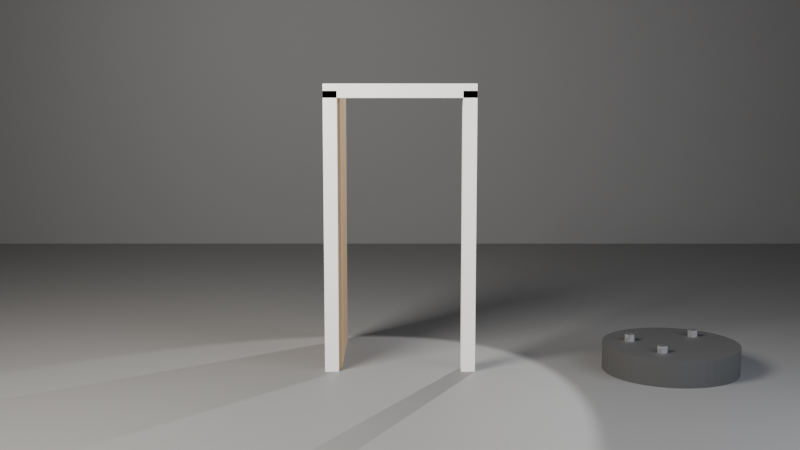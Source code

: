 # Source: ch01_07_door_solution.blend  (saved by Blender 5.3.31; exported with 4.5.12 LTS)
import bpy
from mathutils import Matrix  # noqa: F401  (used for matrix-valued properties, if any)

bpy.ops.wm.read_factory_settings(use_empty=True)
scene = bpy.context.scene
scene.name = 'SC_Door'

# ---- collections
col_set = bpy.data.collections.new('SET'); scene.collection.children.link(col_set)
col_lights = bpy.data.collections.new('LIGHTS'); scene.collection.children.link(col_lights)
col_cameras = bpy.data.collections.new('CAMERAS'); scene.collection.children.link(col_cameras)
col_props = bpy.data.collections.new('PROPS'); scene.collection.children.link(col_props)

# ---- materials (node trees are filled in below, after node groups)
mat_mat_studio_grey = bpy.data.materials.new('MAT_Studio_Grey')
mat_mat_studio_grey.diffuse_color = (0.18, 0.18, 0.18, 1.0)
mat_mat_frame = bpy.data.materials.new('MAT_Frame')
mat_mat_frame.diffuse_color = (0.85, 0.85, 0.82, 1.0)
mat_mat_door = bpy.data.materials.new('MAT_Door')
mat_mat_door.diffuse_color = (0.5, 0.33, 0.18, 1.0)
mat_mat_rubber = bpy.data.materials.new('MAT_Rubber')
mat_mat_rubber.diffuse_color = (0.05, 0.05, 0.05, 1.0)
mat_mat_metal = bpy.data.materials.new('MAT_Metal')
mat_mat_metal.diffuse_color = (0.7, 0.7, 0.72, 1.0)

# ---- material node trees
mat_mat_studio_grey.use_nodes = True; mat_mat_studio_grey.node_tree.nodes.clear()
_N = mat_mat_studio_grey.node_tree.nodes; _L = mat_mat_studio_grey.node_tree.links
n0 = _N.new('ShaderNodeBsdfPrincipled'); n0.name = 'Principled BSDF'; n0.location = (-200, 100)
n0.inputs[0].default_value = (0.18, 0.18, 0.18, 1.0)
n0.inputs[2].default_value = 0.6
n0.inputs[10].default_value = 0.005
n1 = _N.new('ShaderNodeOutputMaterial'); n1.name = 'Material Output'; n1.location = (200, 100)
_L.new(n0.outputs[0], n1.inputs[0])
n1.is_active_output = True
mat_mat_frame.use_nodes = True; mat_mat_frame.node_tree.nodes.clear()
_N = mat_mat_frame.node_tree.nodes; _L = mat_mat_frame.node_tree.links
n0 = _N.new('ShaderNodeBsdfPrincipled'); n0.name = 'Principled BSDF'; n0.location = (-200, 100)
n0.inputs[0].default_value = (0.85, 0.85, 0.82, 1.0)
n0.inputs[2].default_value = 0.6
n0.inputs[10].default_value = 0.005
n1 = _N.new('ShaderNodeOutputMaterial'); n1.name = 'Material Output'; n1.location = (200, 100)
_L.new(n0.outputs[0], n1.inputs[0])
n1.is_active_output = True
mat_mat_door.use_nodes = True; mat_mat_door.node_tree.nodes.clear()
_N = mat_mat_door.node_tree.nodes; _L = mat_mat_door.node_tree.links
n0 = _N.new('ShaderNodeBsdfPrincipled'); n0.name = 'Principled BSDF'; n0.location = (-200, 100)
n0.inputs[0].default_value = (0.5, 0.33, 0.18, 1.0)
n0.inputs[10].default_value = 0.005
n1 = _N.new('ShaderNodeOutputMaterial'); n1.name = 'Material Output'; n1.location = (200, 100)
_L.new(n0.outputs[0], n1.inputs[0])
n1.is_active_output = True
mat_mat_rubber.use_nodes = True; mat_mat_rubber.node_tree.nodes.clear()
_N = mat_mat_rubber.node_tree.nodes; _L = mat_mat_rubber.node_tree.links
n0 = _N.new('ShaderNodeBsdfPrincipled'); n0.name = 'Principled BSDF'; n0.location = (-200, 100)
n0.inputs[0].default_value = (0.05, 0.05, 0.05, 1.0)
n0.inputs[2].default_value = 0.8
n0.inputs[10].default_value = 0.005
n1 = _N.new('ShaderNodeOutputMaterial'); n1.name = 'Material Output'; n1.location = (200, 100)
_L.new(n0.outputs[0], n1.inputs[0])
n1.is_active_output = True
mat_mat_metal.use_nodes = True; mat_mat_metal.node_tree.nodes.clear()
_N = mat_mat_metal.node_tree.nodes; _L = mat_mat_metal.node_tree.links
n0 = _N.new('ShaderNodeBsdfPrincipled'); n0.name = 'Principled BSDF'; n0.location = (-200, 100)
n0.inputs[0].default_value = (0.7, 0.7, 0.72, 1.0)
n0.inputs[1].default_value = 1.0
n0.inputs[2].default_value = 0.3
n0.inputs[10].default_value = 0.005
n1 = _N.new('ShaderNodeOutputMaterial'); n1.name = 'Material Output'; n1.location = (200, 100)
_L.new(n0.outputs[0], n1.inputs[0])
n1.is_active_output = True

# ---- world
world_wo_neutral = bpy.data.worlds.new('WO_Neutral'); scene.world = world_wo_neutral
world_wo_neutral.use_nodes = True; world_wo_neutral.node_tree.nodes.clear()
_N = world_wo_neutral.node_tree.nodes; _L = world_wo_neutral.node_tree.links
n0 = _N.new('ShaderNodeBackground'); n0.name = 'Background'; n0.location = (-200, 100)
n0.inputs[0].default_value = (0.05, 0.05, 0.06, 1.0)
n1 = _N.new('ShaderNodeOutputWorld'); n1.name = 'World Output'; n1.location = (200, 100)
_L.new(n0.outputs[0], n1.inputs[0])
n1.is_active_output = True

# ---- cameras
cam_ca_main = bpy.data.cameras.new('CA_Main')
cam_ca_main.clip_end = 200.0

# ---- lights
light_la_key = bpy.data.lights.new('LA_Key', 'AREA')
light_la_key.color = (1.0, 0.95, 0.88)
light_la_key.energy = 600.0
light_la_key.size = 2.0
light_la_fill = bpy.data.lights.new('LA_Fill', 'AREA')
light_la_fill.color = (0.85, 0.9, 1.0)
light_la_fill.energy = 150.0
light_la_fill.size = 3.0
light_la_rim = bpy.data.lights.new('LA_Rim', 'SPOT')
light_la_rim.energy = 500.0

# ---- meshes
me_me_floor = bpy.data.meshes.new('ME_Floor')
me_me_floor.from_pydata([(-10.0, -10.0, 0.0), (10.0, -10.0, 0.0), (-10.0, 10.0, 0.0), (10.0, 10.0, 0.0)], [], [(0, 1, 3, 2)])
_uv = me_me_floor.uv_layers.new(name='UVMap')
_uv.uv.foreach_set('vector', [0.0, 0.0, 1.0, 0.0, 1.0, 1.0, 0.0, 1.0])
me_me_floor.materials.append(mat_mat_studio_grey)
me_me_floor.update()
me_me_backdrop = bpy.data.meshes.new('ME_Backdrop')
me_me_backdrop.from_pydata([(-10.0, -10.0, 0.0), (10.0, -10.0, 0.0), (-10.0, 10.0, 0.0), (10.0, 10.0, 0.0)], [], [(0, 1, 3, 2)])
_uv = me_me_backdrop.uv_layers.new(name='UVMap')
_uv.uv.foreach_set('vector', [0.0, 0.0, 1.0, 0.0, 1.0, 1.0, 0.0, 1.0])
me_me_backdrop.materials.append(mat_mat_studio_grey)
me_me_backdrop.update()
me_me_frame_l = bpy.data.meshes.new('ME_Frame_L')
me_me_frame_l.from_pydata([(-0.05, -0.06, -1.025), (-0.05, -0.06, 1.025), (-0.05, 0.06, -1.025), (-0.05, 0.06, 1.025), (0.05, -0.06, -1.025), (0.05, -0.06, 1.025), (0.05, 0.06, -1.025), (0.05, 0.06, 1.025)], [], [(0, 1, 3, 2), (2, 3, 7, 6), (6, 7, 5, 4), (4, 5, 1, 0), (2, 6, 4, 0), (7, 3, 1, 5)])
_uv = me_me_frame_l.uv_layers.new(name='UVMap')
_uv.uv.foreach_set('vector', [0.375, 0.0, 0.625, 0.0, 0.625, 0.25, 0.375, 0.25, 0.375, 0.25, 0.625, 0.25, 0.625, 0.5, 0.375, 0.5, 0.375, 0.5, 0.625, 0.5, 0.625, 0.75, 0.375, 0.75, 0.375, 0.75, 0.625, 0.75, 0.625, 1.0, 0.375, 1.0, 0.125, 0.5, 0.375, 0.5, 0.375, 0.75, 0.125, 0.75, 0.625, 0.5, 0.875, 0.5, 0.875, 0.75, 0.625, 0.75])
me_me_frame_l.materials.append(mat_mat_frame)
me_me_frame_l.update()
me_me_frame_r = bpy.data.meshes.new('ME_Frame_R')
me_me_frame_r.from_pydata([(-0.05, -0.06, -1.025), (-0.05, -0.06, 1.025), (-0.05, 0.06, -1.025), (-0.05, 0.06, 1.025), (0.05, -0.06, -1.025), (0.05, -0.06, 1.025), (0.05, 0.06, -1.025), (0.05, 0.06, 1.025)], [], [(0, 1, 3, 2), (2, 3, 7, 6), (6, 7, 5, 4), (4, 5, 1, 0), (2, 6, 4, 0), (7, 3, 1, 5)])
_uv = me_me_frame_r.uv_layers.new(name='UVMap')
_uv.uv.foreach_set('vector', [0.375, 0.0, 0.625, 0.0, 0.625, 0.25, 0.375, 0.25, 0.375, 0.25, 0.625, 0.25, 0.625, 0.5, 0.375, 0.5, 0.375, 0.5, 0.625, 0.5, 0.625, 0.75, 0.375, 0.75, 0.375, 0.75, 0.625, 0.75, 0.625, 1.0, 0.375, 1.0, 0.125, 0.5, 0.375, 0.5, 0.375, 0.75, 0.125, 0.75, 0.625, 0.5, 0.875, 0.5, 0.875, 0.75, 0.625, 0.75])
me_me_frame_r.materials.append(mat_mat_frame)
me_me_frame_r.update()
me_me_frame_top = bpy.data.meshes.new('ME_Frame_Top')
me_me_frame_top.from_pydata([(-0.55, -0.06, -0.05), (-0.55, -0.06, 0.05), (-0.55, 0.06, -0.05), (-0.55, 0.06, 0.05), (0.55, -0.06, -0.05), (0.55, -0.06, 0.05), (0.55, 0.06, -0.05), (0.55, 0.06, 0.05)], [], [(0, 1, 3, 2), (2, 3, 7, 6), (6, 7, 5, 4), (4, 5, 1, 0), (2, 6, 4, 0), (7, 3, 1, 5)])
_uv = me_me_frame_top.uv_layers.new(name='UVMap')
_uv.uv.foreach_set('vector', [0.375, 0.0, 0.625, 0.0, 0.625, 0.25, 0.375, 0.25, 0.375, 0.25, 0.625, 0.25, 0.625, 0.5, 0.375, 0.5, 0.375, 0.5, 0.625, 0.5, 0.625, 0.75, 0.375, 0.75, 0.375, 0.75, 0.625, 0.75, 0.625, 1.0, 0.375, 1.0, 0.125, 0.5, 0.375, 0.5, 0.375, 0.75, 0.125, 0.75, 0.625, 0.5, 0.875, 0.5, 0.875, 0.75, 0.625, 0.75])
me_me_frame_top.materials.append(mat_mat_frame)
me_me_frame_top.update()
me_me_door = bpy.data.meshes.new('ME_Door')
me_me_door.from_pydata([(0.0, -0.02, 0.0), (0.0, -0.02, 2.0), (0.0, 0.02, 0.0), (0.0, 0.02, 2.0), (0.9, -0.02, 0.0), (0.9, -0.02, 2.0), (0.9, 0.02, 0.0), (0.9, 0.02, 2.0)], [], [(0, 1, 3, 2), (2, 3, 7, 6), (6, 7, 5, 4), (4, 5, 1, 0), (2, 6, 4, 0), (7, 3, 1, 5)])
_uv = me_me_door.uv_layers.new(name='UVMap')
_uv.uv.foreach_set('vector', [0.375, 0.0, 0.625, 0.0, 0.625, 0.25, 0.375, 0.25, 0.375, 0.25, 0.625, 0.25, 0.625, 0.5, 0.375, 0.5, 0.375, 0.5, 0.625, 0.5, 0.625, 0.75, 0.375, 0.75, 0.375, 0.75, 0.625, 0.75, 0.625, 1.0, 0.375, 1.0, 0.125, 0.5, 0.375, 0.5, 0.375, 0.75, 0.125, 0.75, 0.625, 0.5, 0.875, 0.5, 0.875, 0.75, 0.625, 0.75])
me_me_door.materials.append(mat_mat_door)
me_me_door.update()
me_me_wheel = bpy.data.meshes.new('ME_Wheel')
me_me_wheel.from_pydata([(0.0, 0.5, -0.1), (0.0, 0.5, 0.1), (0.06526, 0.4957, -0.1), (0.06526, 0.4957, 0.1), (0.1294, 0.483, -0.1), (0.1294, 0.483, 0.1), (0.1913, 0.4619, -0.1), (0.1913, 0.4619, 0.1), (0.25, 0.433, -0.1), (0.25, 0.433, 0.1), (0.3044, 0.3967, -0.1), (0.3044, 0.3967, 0.1), (0.3536, 0.3536, -0.1), (0.3536, 0.3536, 0.1), (0.3967, 0.3044, -0.1), (0.3967, 0.3044, 0.1), (0.433, 0.25, -0.1), (0.433, 0.25, 0.1), (0.4619, 0.1913, -0.1), (0.4619, 0.1913, 0.1), (0.483, 0.1294, -0.1), (0.483, 0.1294, 0.1), (0.4957, 0.06526, -0.1), (0.4957, 0.06526, 0.1), (0.5, 0.0, -0.1), (0.5, 0.0, 0.1), (0.4957, -0.06526, -0.1), (0.4957, -0.06526, 0.1), (0.483, -0.1294, -0.1), (0.483, -0.1294, 0.1), (0.4619, -0.1913, -0.1), (0.4619, -0.1913, 0.1), (0.433, -0.25, -0.1), (0.433, -0.25, 0.1), (0.3967, -0.3044, -0.1), (0.3967, -0.3044, 0.1), (0.3536, -0.3536, -0.1), (0.3536, -0.3536, 0.1), (0.3044, -0.3967, -0.1), (0.3044, -0.3967, 0.1), (0.25, -0.433, -0.1), (0.25, -0.433, 0.1), (0.1913, -0.4619, -0.1), (0.1913, -0.4619, 0.1), (0.1294, -0.483, -0.1), (0.1294, -0.483, 0.1), (0.06526, -0.4957, -0.1), (0.06526, -0.4957, 0.1), (0.0, -0.5, -0.1), (0.0, -0.5, 0.1), (-0.06526, -0.4957, -0.1), (-0.06526, -0.4957, 0.1), (-0.1294, -0.483, -0.1), (-0.1294, -0.483, 0.1), (-0.1913, -0.4619, -0.1), (-0.1913, -0.4619, 0.1), (-0.25, -0.433, -0.1), (-0.25, -0.433, 0.1), (-0.3044, -0.3967, -0.1), (-0.3044, -0.3967, 0.1), (-0.3536, -0.3536, -0.1), (-0.3536, -0.3536, 0.1), (-0.3967, -0.3044, -0.1), (-0.3967, -0.3044, 0.1), (-0.433, -0.25, -0.1), (-0.433, -0.25, 0.1), (-0.4619, -0.1913, -0.1), (-0.4619, -0.1913, 0.1), (-0.483, -0.1294, -0.1), (-0.483, -0.1294, 0.1), (-0.4957, -0.06526, -0.1), (-0.4957, -0.06526, 0.1), (-0.5, 0.0, -0.1), (-0.5, 0.0, 0.1), (-0.4957, 0.06526, -0.1), (-0.4957, 0.06526, 0.1), (-0.483, 0.1294, -0.1), (-0.483, 0.1294, 0.1), (-0.4619, 0.1913, -0.1), (-0.4619, 0.1913, 0.1), (-0.433, 0.25, -0.1), (-0.433, 0.25, 0.1), (-0.3967, 0.3044, -0.1), (-0.3967, 0.3044, 0.1), (-0.3536, 0.3536, -0.1), (-0.3536, 0.3536, 0.1), (-0.3044, 0.3967, -0.1), (-0.3044, 0.3967, 0.1), (-0.25, 0.433, -0.1), (-0.25, 0.433, 0.1), (-0.1913, 0.4619, -0.1), (-0.1913, 0.4619, 0.1), (-0.1294, 0.483, -0.1), (-0.1294, 0.483, 0.1), (-0.06526, 0.4957, -0.1), (-0.06526, 0.4957, 0.1)], [], [(0, 1, 3, 2), (2, 3, 5, 4), (4, 5, 7, 6), (6, 7, 9, 8), (8, 9, 11, 10), (10, 11, 13, 12), (12, 13, 15, 14), (14, 15, 17, 16), (16, 17, 19, 18), (18, 19, 21, 20), (20, 21, 23, 22), (22, 23, 25, 24), (24, 25, 27, 26), (26, 27, 29, 28), (28, 29, 31, 30), (30, 31, 33, 32), (32, 33, 35, 34), (34, 35, 37, 36), (36, 37, 39, 38), (38, 39, 41, 40), (40, 41, 43, 42), (42, 43, 45, 44), (44, 45, 47, 46), (46, 47, 49, 48), (48, 49, 51, 50), (50, 51, 53, 52), (52, 53, 55, 54), (54, 55, 57, 56), (56, 57, 59, 58), (58, 59, 61, 60), (60, 61, 63, 62), (62, 63, 65, 64), (64, 65, 67, 66), (66, 67, 69, 68), (68, 69, 71, 70), (70, 71, 73, 72), (72, 73, 75, 74), (74, 75, 77, 76), (76, 77, 79, 78), (78, 79, 81, 80), (80, 81, 83, 82), (82, 83, 85, 84), (84, 85, 87, 86), (86, 87, 89, 88), (88, 89, 91, 90), (90, 91, 93, 92), (3, 1, 95, 93, 91, 89, 87, 85, 83, 81, 79, 77, 75, 73, 71, 69, 67, 65, 63, 61, 59, 57, 55, 53, 51, 49, 47, 45, 43, 41, 39, 37, 35, 33, 31, 29, 27, 25, 23, 21, 19, 17, 15, 13, 11, 9, 7, 5), (92, 93, 95, 94), (94, 95, 1, 0), (0, 2, 4, 6, 8, 10, 12, 14, 16, 18, 20, 22, 24, 26, 28, 30, 32, 34, 36, 38, 40, 42, 44, 46, 48, 50, 52, 54, 56, 58, 60, 62, 64, 66, 68, 70, 72, 74, 76, 78, 80, 82, 84, 86, 88, 90, 92, 94)])
_uv = me_me_wheel.uv_layers.new(name='UVMap')
_uv.uv.foreach_set('vector', [1.0, 0.5, 1.0, 1.0, 0.9792, 1.0, 0.9792, 0.5, 0.9792, 0.5, 0.9792, 1.0, 0.9583, 1.0, 0.9583, 0.5, 0.9583, 0.5, 0.9583, 1.0, 0.9375, 1.0, 0.9375, 0.5, 0.9375, 0.5, 0.9375, 1.0, 0.9167, 1.0, 0.9167, 0.5, 0.9167, 0.5, 0.9167, 1.0, 0.8958, 1.0, 0.8958, 0.5, 0.8958, 0.5, 0.8958, 1.0, 0.875, 1.0, 0.875, 0.5, 0.875, 0.5, 0.875, 1.0, 0.8542, 1.0, 0.8542, 0.5, 0.8542, 0.5, 0.8542, 1.0, 0.8333, 1.0, 0.8333, 0.5, 0.8333, 0.5, 0.8333, 1.0, 0.8125, 1.0, 0.8125, 0.5, 0.8125, 0.5, 0.8125, 1.0, 0.7917, 1.0, 0.7917, 0.5, 0.7917, 0.5, 0.7917, 1.0, 0.7708, 1.0, 0.7708, 0.5, 0.7708, 0.5, 0.7708, 1.0, 0.75, 1.0, 0.75, 0.5, 0.75, 0.5, 0.75, 1.0, 0.7292, 1.0, 0.7292, 0.5, 0.7292, 0.5, 0.7292, 1.0, 0.7083, 1.0, 0.7083, 0.5, 0.7083, 0.5, 0.7083, 1.0, 0.6875, 1.0, 0.6875, 0.5, 0.6875, 0.5, 0.6875, 1.0, 0.6667, 1.0, 0.6667, 0.5, 0.6667, 0.5, 0.6667, 1.0, 0.6458, 1.0, 0.6458, 0.5, 0.6458, 0.5, 0.6458, 1.0, 0.625, 1.0, 0.625, 0.5, 0.625, 0.5, 0.625, 1.0, 0.6042, 1.0, 0.6042, 0.5, 0.6042, 0.5, 0.6042, 1.0, 0.5833, 1.0, 0.5833, 0.5, 0.5833, 0.5, 0.5833, 1.0, 0.5625, 1.0, 0.5625, 0.5, 0.5625, 0.5, 0.5625, 1.0, 0.5417, 1.0, 0.5417, 0.5, 0.5417, 0.5, 0.5417, 1.0, 0.5208, 1.0, 0.5208, 0.5, 0.5208, 0.5, 0.5208, 1.0, 0.5, 1.0, 0.5, 0.5, 0.5, 0.5, 0.5, 1.0, 0.4792, 1.0, 0.4792, 0.5, 0.4792, 0.5, 0.4792, 1.0, 0.4583, 1.0, 0.4583, 0.5, 0.4583, 0.5, 0.4583, 1.0, 0.4375, 1.0, 0.4375, 0.5, 0.4375, 0.5, 0.4375, 1.0, 0.4167, 1.0, 0.4167, 0.5, 0.4167, 0.5, 0.4167, 1.0, 0.3958, 1.0, 0.3958, 0.5, 0.3958, 0.5, 0.3958, 1.0, 0.375, 1.0, 0.375, 0.5, 0.375, 0.5, 0.375, 1.0, 0.3542, 1.0, 0.3542, 0.5, 0.3542, 0.5, 0.3542, 1.0, 0.3333, 1.0, 0.3333, 0.5, 0.3333, 0.5, 0.3333, 1.0, 0.3125, 1.0, 0.3125, 0.5, 0.3125, 0.5, 0.3125, 1.0, 0.2917, 1.0, 0.2917, 0.5, 0.2917, 0.5, 0.2917, 1.0, 0.2708, 1.0, 0.2708, 0.5, 0.2708, 0.5, 0.2708, 1.0, 0.25, 1.0, 0.25, 0.5, 0.25, 0.5, 0.25, 1.0, 0.2292, 1.0, 0.2292, 0.5, 0.2292, 0.5, 0.2292, 1.0, 0.2083, 1.0, 0.2083, 0.5, 0.2083, 0.5, 0.2083, 1.0, 0.1875, 1.0, 0.1875, 0.5, 0.1875, 0.5, 0.1875, 1.0, 0.1667, 1.0, 0.1667, 0.5, 0.1667, 0.5, 0.1667, 1.0, 0.1458, 1.0, 0.1458, 0.5, 0.1458, 0.5, 0.1458, 1.0, 0.125, 1.0, 0.125, 0.5, 0.125, 0.5, 0.125, 1.0, 0.1042, 1.0, 0.1042, 0.5, 0.1042, 0.5, 0.1042, 1.0, 0.08333, 1.0, 0.08333, 0.5, 0.08333, 0.5, 0.08333, 1.0, 0.0625, 1.0, 0.0625, 0.5, 0.0625, 0.5, 0.0625, 1.0, 0.04167, 1.0, 0.04167, 0.5, 0.2813, 0.4879, 0.25, 0.49, 0.2187, 0.4879, 0.1879, 0.4818, 0.1582, 0.4717, 0.13, 0.4578, 0.1039, 0.4404, 0.08029, 0.4197, 0.0596, 0.3961, 0.04215, 0.37, 0.02827, 0.3418, 0.01818, 0.3121, 0.01205, 0.2813, 0.01, 0.25, 0.01205, 0.2187, 0.01818, 0.1879, 0.02827, 0.1582, 0.04215, 0.13, 0.0596, 0.1039, 0.08029, 0.08029, 0.1039, 0.0596, 0.13, 0.04215, 0.1582, 0.02827, 0.1879, 0.01818, 0.2187, 0.01205, 0.25, 0.01, 0.2813, 0.01205, 0.3121, 0.01818, 0.3418, 0.02827, 0.37, 0.04215, 0.3961, 0.0596, 0.4197, 0.08029, 0.4404, 0.1039, 0.4578, 0.13, 0.4717, 0.1582, 0.4818, 0.1879, 0.4879, 0.2187, 0.49, 0.25, 0.4879, 0.2813, 0.4818, 0.3121, 0.4717, 0.3418, 0.4578, 0.37, 0.4404, 0.3961, 0.4197, 0.4197, 0.3961, 0.4404, 0.37, 0.4578, 0.3418, 0.4717, 0.3121, 0.4818, 0.04167, 0.5, 0.04167, 1.0, 0.02083, 1.0, 0.02083, 0.5, 0.02083, 0.5, 0.02083, 1.0, 3.763e-07, 1.0, 3.763e-07, 0.5, 0.75, 0.49, 0.7813, 0.4879, 0.8121, 0.4818, 0.8418, 0.4717, 0.87, 0.4578, 0.8961, 0.4404, 0.9197, 0.4197, 0.9404, 0.3961, 0.9578, 0.37, 0.9717, 0.3418, 0.9818, 0.3121, 0.9879, 0.2813, 0.99, 0.25, 0.9879, 0.2187, 0.9818, 0.1879, 0.9717, 0.1582, 0.9578, 0.13, 0.9404, 0.1039, 0.9197, 0.08029, 0.8961, 0.0596, 0.87, 0.04215, 0.8418, 0.02827, 0.8121, 0.01818, 0.7813, 0.01205, 0.75, 0.01, 0.7187, 0.01205, 0.6879, 0.01818, 0.6582, 0.02827, 0.63, 0.04215, 0.6039, 0.0596, 0.5803, 0.08029, 0.5596, 0.1039, 0.5422, 0.13, 0.5283, 0.1582, 0.5182, 0.1879, 0.5121, 0.2187, 0.51, 0.25, 0.5121, 0.2813, 0.5182, 0.3121, 0.5283, 0.3418, 0.5422, 0.37, 0.5596, 0.3961, 0.5803, 0.4197, 0.6039, 0.4404, 0.63, 0.4578, 0.6582, 0.4717, 0.6879, 0.4818, 0.7187, 0.4879])
me_me_wheel.materials.append(mat_mat_rubber)
me_me_wheel.update()
me_me_bolt_1 = bpy.data.meshes.new('ME_Bolt_1')
me_me_bolt_1.from_pydata([(0.0, 0.04, -0.03), (0.0, 0.04, 0.03), (0.03464, 0.02, -0.03), (0.03464, 0.02, 0.03), (0.03464, -0.02, -0.03), (0.03464, -0.02, 0.03), (0.0, -0.04, -0.03), (0.0, -0.04, 0.03), (-0.03464, -0.02, -0.03), (-0.03464, -0.02, 0.03), (-0.03464, 0.02, -0.03), (-0.03464, 0.02, 0.03)], [], [(0, 1, 3, 2), (2, 3, 5, 4), (4, 5, 7, 6), (6, 7, 9, 8), (3, 1, 11, 9, 7, 5), (8, 9, 11, 10), (10, 11, 1, 0), (0, 2, 4, 6, 8, 10)])
_uv = me_me_bolt_1.uv_layers.new(name='UVMap')
_uv.uv.foreach_set('vector', [1.0, 0.5, 1.0, 1.0, 0.8333, 1.0, 0.8333, 0.5, 0.8333, 0.5, 0.8333, 1.0, 0.6667, 1.0, 0.6667, 0.5, 0.6667, 0.5, 0.6667, 1.0, 0.5, 1.0, 0.5, 0.5, 0.5, 0.5, 0.5, 1.0, 0.3333, 1.0, 0.3333, 0.5, 0.4578, 0.37, 0.25, 0.49, 0.04215, 0.37, 0.04215, 0.13, 0.25, 0.01, 0.4578, 0.13, 0.3333, 0.5, 0.3333, 1.0, 0.1667, 1.0, 0.1667, 0.5, 0.1667, 0.5, 0.1667, 1.0, -8.941e-08, 1.0, -8.941e-08, 0.5, 0.75, 0.49, 0.9578, 0.37, 0.9578, 0.13, 0.75, 0.01, 0.5422, 0.13, 0.5422, 0.37])
me_me_bolt_1.materials.append(mat_mat_metal)
me_me_bolt_1.update()
me_me_bolt_2 = bpy.data.meshes.new('ME_Bolt_2')
me_me_bolt_2.from_pydata([(0.0, 0.04, -0.03), (0.0, 0.04, 0.03), (0.03464, 0.02, -0.03), (0.03464, 0.02, 0.03), (0.03464, -0.02, -0.03), (0.03464, -0.02, 0.03), (0.0, -0.04, -0.03), (0.0, -0.04, 0.03), (-0.03464, -0.02, -0.03), (-0.03464, -0.02, 0.03), (-0.03464, 0.02, -0.03), (-0.03464, 0.02, 0.03)], [], [(0, 1, 3, 2), (2, 3, 5, 4), (4, 5, 7, 6), (6, 7, 9, 8), (3, 1, 11, 9, 7, 5), (8, 9, 11, 10), (10, 11, 1, 0), (0, 2, 4, 6, 8, 10)])
_uv = me_me_bolt_2.uv_layers.new(name='UVMap')
_uv.uv.foreach_set('vector', [1.0, 0.5, 1.0, 1.0, 0.8333, 1.0, 0.8333, 0.5, 0.8333, 0.5, 0.8333, 1.0, 0.6667, 1.0, 0.6667, 0.5, 0.6667, 0.5, 0.6667, 1.0, 0.5, 1.0, 0.5, 0.5, 0.5, 0.5, 0.5, 1.0, 0.3333, 1.0, 0.3333, 0.5, 0.4578, 0.37, 0.25, 0.49, 0.04215, 0.37, 0.04215, 0.13, 0.25, 0.01, 0.4578, 0.13, 0.3333, 0.5, 0.3333, 1.0, 0.1667, 1.0, 0.1667, 0.5, 0.1667, 0.5, 0.1667, 1.0, -8.941e-08, 1.0, -8.941e-08, 0.5, 0.75, 0.49, 0.9578, 0.37, 0.9578, 0.13, 0.75, 0.01, 0.5422, 0.13, 0.5422, 0.37])
me_me_bolt_2.materials.append(mat_mat_metal)
me_me_bolt_2.update()
me_me_bolt_3 = bpy.data.meshes.new('ME_Bolt_3')
me_me_bolt_3.from_pydata([(0.0, 0.04, -0.03), (0.0, 0.04, 0.03), (0.03464, 0.02, -0.03), (0.03464, 0.02, 0.03), (0.03464, -0.02, -0.03), (0.03464, -0.02, 0.03), (0.0, -0.04, -0.03), (0.0, -0.04, 0.03), (-0.03464, -0.02, -0.03), (-0.03464, -0.02, 0.03), (-0.03464, 0.02, -0.03), (-0.03464, 0.02, 0.03)], [], [(0, 1, 3, 2), (2, 3, 5, 4), (4, 5, 7, 6), (6, 7, 9, 8), (3, 1, 11, 9, 7, 5), (8, 9, 11, 10), (10, 11, 1, 0), (0, 2, 4, 6, 8, 10)])
_uv = me_me_bolt_3.uv_layers.new(name='UVMap')
_uv.uv.foreach_set('vector', [1.0, 0.5, 1.0, 1.0, 0.8333, 1.0, 0.8333, 0.5, 0.8333, 0.5, 0.8333, 1.0, 0.6667, 1.0, 0.6667, 0.5, 0.6667, 0.5, 0.6667, 1.0, 0.5, 1.0, 0.5, 0.5, 0.5, 0.5, 0.5, 1.0, 0.3333, 1.0, 0.3333, 0.5, 0.4578, 0.37, 0.25, 0.49, 0.04215, 0.37, 0.04215, 0.13, 0.25, 0.01, 0.4578, 0.13, 0.3333, 0.5, 0.3333, 1.0, 0.1667, 1.0, 0.1667, 0.5, 0.1667, 0.5, 0.1667, 1.0, -8.941e-08, 1.0, -8.941e-08, 0.5, 0.75, 0.49, 0.9578, 0.37, 0.9578, 0.13, 0.75, 0.01, 0.5422, 0.13, 0.5422, 0.37])
me_me_bolt_3.materials.append(mat_mat_metal)
me_me_bolt_3.update()

# ---- objects
ob_geo_floor = bpy.data.objects.new('GEO_Floor', me_me_floor)
ob_geo_backdrop = bpy.data.objects.new('GEO_Backdrop', me_me_backdrop)
ob_lgt_key = bpy.data.objects.new('LGT_Key', light_la_key)
ob_lgt_fill = bpy.data.objects.new('LGT_Fill', light_la_fill)
ob_lgt_rim = bpy.data.objects.new('LGT_Rim', light_la_rim)
ob_emp_target = bpy.data.objects.new('EMP_Target', None)
ob_cam_main = bpy.data.objects.new('CAM_Main', cam_ca_main)
ob_geo_frame_l = bpy.data.objects.new('GEO_Frame_L', me_me_frame_l)
ob_geo_frame_r = bpy.data.objects.new('GEO_Frame_R', me_me_frame_r)
ob_geo_frame_top = bpy.data.objects.new('GEO_Frame_Top', me_me_frame_top)
ob_geo_door = bpy.data.objects.new('GEO_Door', me_me_door)
ob_geo_wheel = bpy.data.objects.new('GEO_Wheel', me_me_wheel)
ob_geo_bolt_1 = bpy.data.objects.new('GEO_Bolt_1', me_me_bolt_1)
ob_geo_bolt_2 = bpy.data.objects.new('GEO_Bolt_2', me_me_bolt_2)
ob_geo_bolt_3 = bpy.data.objects.new('GEO_Bolt_3', me_me_bolt_3)

# ---- transforms, parenting, visibility, modifiers, constraints
ob_geo_floor.location = (0.0, 0.0, 0.0)
ob_geo_backdrop.location = (0.0, 6.0, 10.0)
ob_geo_backdrop.rotation_euler = (1.571, 0.0, 0.0)
ob_lgt_key.location = (-3.0, -3.0, 4.0)
_c = ob_lgt_key.constraints.new('TRACK_TO'); _c.name = 'Track To'
_c.target = ob_emp_target
ob_lgt_fill.location = (3.5, -2.5, 2.0)
_c = ob_lgt_fill.constraints.new('TRACK_TO'); _c.name = 'Track To'
_c.target = ob_emp_target
ob_lgt_rim.location = (1.8, 2.6, 3.2)
_c = ob_lgt_rim.constraints.new('TRACK_TO'); _c.name = 'Track To'
_c.target = ob_emp_target
ob_emp_target.location = (0.0, 0.0, 1.08)
ob_emp_target.empty_display_size = 0.5
ob_cam_main.location = (0.0, -8.0, 2.2)
_c = ob_cam_main.constraints.new('TRACK_TO'); _c.name = 'Track To'
_c.target = ob_emp_target
ob_geo_frame_l.location = (-0.5, 0.0, 1.025)
ob_geo_frame_r.location = (0.5, 0.0, 1.025)
ob_geo_frame_top.location = (0.0, 0.0, 2.05)
ob_geo_door.location = (-0.45, 0.0, 0.0)
ob_geo_door.rotation_euler = (0.0, 0.0, 1.571)
ob_geo_wheel.location = (2.0, 0.0, 0.1)
ob_geo_bolt_1.location = (2.212, 0.2121, 0.22)
ob_geo_bolt_1.rotation_euler = (0.0, 0.0, 0.7854)
ob_geo_bolt_2.location = (1.71, 0.07765, 0.22)
ob_geo_bolt_2.rotation_euler = (0.0, 0.0, 0.7854)
ob_geo_bolt_3.location = (1.873, -0.2719, 0.22)
ob_geo_bolt_3.rotation_euler = (0.0, 0.0, 0.7854)

# ---- collection membership
col_set.objects.link(ob_geo_floor)
col_set.objects.link(ob_geo_backdrop)
col_lights.objects.link(ob_lgt_key)
col_lights.objects.link(ob_lgt_fill)
col_lights.objects.link(ob_lgt_rim)
col_cameras.objects.link(ob_emp_target)
col_cameras.objects.link(ob_cam_main)
col_props.objects.link(ob_geo_frame_l)
col_props.objects.link(ob_geo_frame_r)
col_props.objects.link(ob_geo_frame_top)
col_props.objects.link(ob_geo_door)
col_props.objects.link(ob_geo_wheel)
col_props.objects.link(ob_geo_bolt_1)
col_props.objects.link(ob_geo_bolt_2)
col_props.objects.link(ob_geo_bolt_3)

# ---- scene / render settings (as saved in the file)
scene.camera = ob_cam_main
scene.frame_start = 1; scene.frame_end = 250; scene.frame_set(1)
scene.render.engine = 'BLENDER_EEVEE_NEXT'
scene.render.resolution_percentage = 50
scene.render.bake_bias = 0.0
scene.render.bake_samples = 0
scene.render.compositor_device = 'GPU'
scene.eevee.use_volume_custom_range = False
scene.eevee.fast_gi_thickness_near = 0.1
scene.eevee.fast_gi_thickness_far = 0.0
scene.eevee.ray_tracing_options.screen_trace_thickness = 0.1
bpy.context.view_layer.update()
